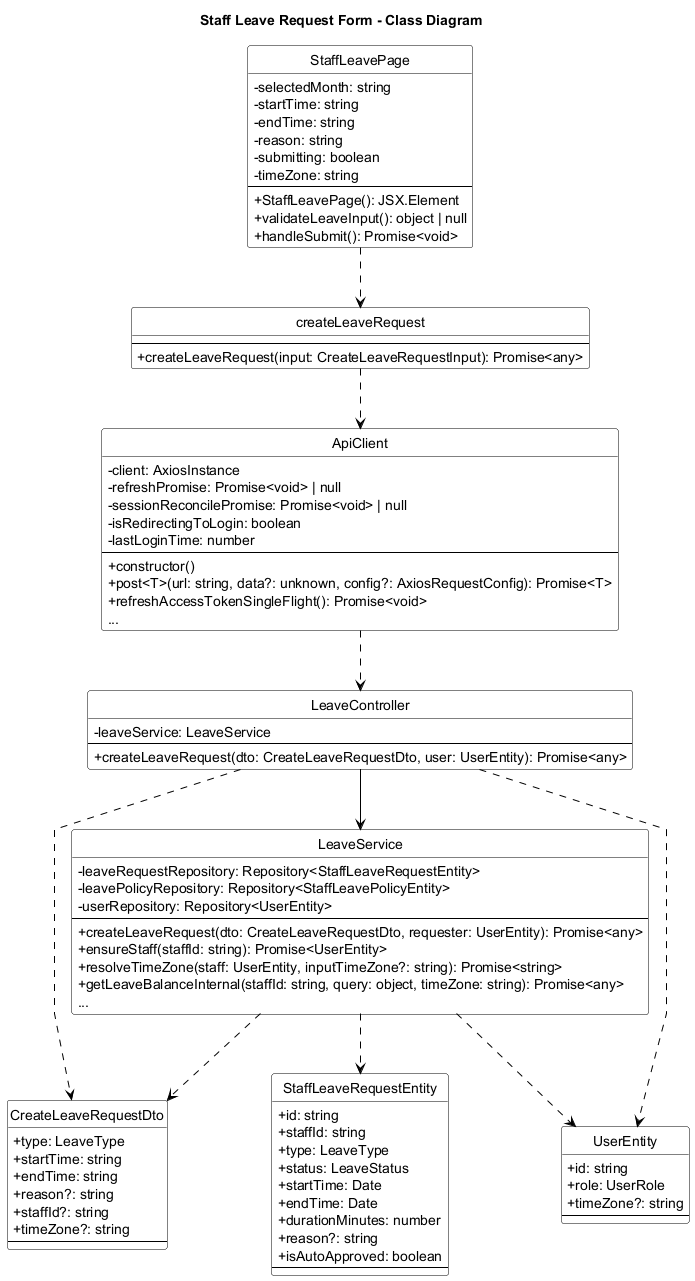

The diagram above was rendered by PlantUML. Its source (embedded in the PNG):
@startuml Staff_Leave_Request_Form_Class_Diagram
title Staff Leave Request Form - Class Diagram
skinparam backgroundColor white
skinparam monochrome true
skinparam defaultFontColor black
skinparam ArrowColor black
skinparam classBorderColor black
skinparam classFontColor black
skinparam classBackgroundColor white
skinparam stereotypeFontColor black
skinparam linetype polyline
skinparam classAttributeIconSize 0
hide circle

skinparam classHeaderBackgroundColor white
skinparam classHeaderFontColor black

class StaffLeavePage {
    - selectedMonth: string
    - startTime: string
    - endTime: string
    - reason: string
    - submitting: boolean
    - timeZone: string
    --
    + StaffLeavePage(): JSX.Element
    + validateLeaveInput(): object | null
    + handleSubmit(): Promise<void>
}

class createLeaveRequest {
    --
    + createLeaveRequest(input: CreateLeaveRequestInput): Promise<any>
}

class ApiClient {
    - client: AxiosInstance
    - refreshPromise: Promise<void> | null
    - sessionReconcilePromise: Promise<void> | null
    - isRedirectingToLogin: boolean
    - lastLoginTime: number
    --
    + constructor()
    + post<T>(url: string, data?: unknown, config?: AxiosRequestConfig): Promise<T>
    + refreshAccessTokenSingleFlight(): Promise<void>
    ...
}

class LeaveController {
    - leaveService: LeaveService
    --
    + createLeaveRequest(dto: CreateLeaveRequestDto, user: UserEntity): Promise<any>
}

class LeaveService {
    - leaveRequestRepository: Repository<StaffLeaveRequestEntity>
    - leavePolicyRepository: Repository<StaffLeavePolicyEntity>
    - userRepository: Repository<UserEntity>
    --
    + createLeaveRequest(dto: CreateLeaveRequestDto, requester: UserEntity): Promise<any>
    + ensureStaff(staffId: string): Promise<UserEntity>
    + resolveTimeZone(staff: UserEntity, inputTimeZone?: string): Promise<string>
    + getLeaveBalanceInternal(staffId: string, query: object, timeZone: string): Promise<any>
    ...
}

class CreateLeaveRequestDto {
    + type: LeaveType
    + startTime: string
    + endTime: string
    + reason?: string
    + staffId?: string
    + timeZone?: string
    --
}

class StaffLeaveRequestEntity {
    + id: string
    + staffId: string
    + type: LeaveType
    + status: LeaveStatus
    + startTime: Date
    + endTime: Date
    + durationMinutes: number
    + reason?: string
    + isAutoApproved: boolean
    --
}

class UserEntity {
    + id: string
    + role: UserRole
    + timeZone?: string
    --
}

StaffLeavePage ..> createLeaveRequest
createLeaveRequest ..> ApiClient
ApiClient ..> LeaveController
LeaveController --> LeaveService
LeaveController ..> CreateLeaveRequestDto
LeaveController ..> UserEntity

LeaveService ..> CreateLeaveRequestDto
LeaveService ..> StaffLeaveRequestEntity
LeaveService ..> UserEntity

@enduml